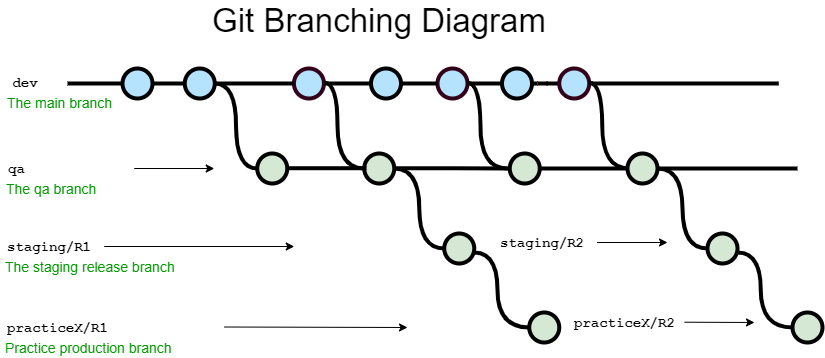

The diagram above was exported from draw.io. Its source (the exported page's mxGraphModel, read from the mxfile embedded in the PNG):
<mxGraphModel dx="1422" dy="762" grid="1" gridSize="10" guides="1" tooltips="1" connect="1" arrows="1" fold="1" page="1" pageScale="1" pageWidth="1100" pageHeight="850" math="0" shadow="0">
  <root>
    <mxCell id="0" />
    <mxCell id="1" parent="0" />
    <mxCell id="uWUnNED6HEl2aK5fdaIb-9" style="edgeStyle=orthogonalEdgeStyle;curved=1;rounded=0;html=1;exitX=1;exitY=0.5;exitPerimeter=0;entryX=0;entryY=0.5;entryPerimeter=0;endArrow=none;endFill=0;jettySize=auto;orthogonalLoop=1;strokeWidth=4;fontSize=15;" parent="1" source="uWUnNED6HEl2aK5fdaIb-10" target="uWUnNED6HEl2aK5fdaIb-15" edge="1">
      <mxGeometry relative="1" as="geometry" />
    </mxCell>
    <mxCell id="uWUnNED6HEl2aK5fdaIb-10" value="" style="verticalLabelPosition=bottom;verticalAlign=top;html=1;strokeWidth=4;shape=mxgraph.flowchart.on-page_reference;plain-blue;gradientColor=none;fillColor=#B5E3Fe;strokeColor=#000000;" parent="1" vertex="1">
      <mxGeometry x="267.25" y="88" width="30" height="30" as="geometry" />
    </mxCell>
    <mxCell id="uWUnNED6HEl2aK5fdaIb-80" value="" style="edgeStyle=orthogonalEdgeStyle;curved=1;rounded=0;orthogonalLoop=1;jettySize=auto;html=1;endArrow=none;endFill=0;strokeWidth=4;entryX=0;entryY=0.5;entryDx=0;entryDy=0;entryPerimeter=0;" parent="1" edge="1">
      <mxGeometry relative="1" as="geometry">
        <mxPoint x="861.25" y="102.99999999999989" as="targetPoint" />
        <mxPoint x="620" y="103" as="sourcePoint" />
      </mxGeometry>
    </mxCell>
    <mxCell id="uWUnNED6HEl2aK5fdaIb-12" value="" style="edgeStyle=orthogonalEdgeStyle;rounded=0;html=1;jettySize=auto;orthogonalLoop=1;strokeWidth=4;endArrow=none;endFill=0;startArrow=none;" parent="1" source="2On1wLGopeP5pV8aTETp-2" target="uWUnNED6HEl2aK5fdaIb-10" edge="1">
      <mxGeometry x="192.25" y="103" as="geometry">
        <mxPoint x="150" y="103" as="sourcePoint" />
      </mxGeometry>
    </mxCell>
    <mxCell id="uWUnNED6HEl2aK5fdaIb-13" value="dev" style="text;html=1;strokeColor=none;fillColor=none;align=center;verticalAlign=middle;whiteSpace=wrap;overflow=hidden;fontSize=14;fontStyle=1;fontFamily=Courier New;" parent="1" vertex="1">
      <mxGeometry x="83" y="82" width="50" height="42" as="geometry" />
    </mxCell>
    <mxCell id="uWUnNED6HEl2aK5fdaIb-14" style="edgeStyle=orthogonalEdgeStyle;curved=1;rounded=0;html=1;exitX=1;exitY=0.5;exitPerimeter=0;endArrow=none;endFill=0;jettySize=auto;orthogonalLoop=1;strokeWidth=4;fontSize=15;startArrow=none;" parent="1" source="2On1wLGopeP5pV8aTETp-20" edge="1">
      <mxGeometry relative="1" as="geometry">
        <mxPoint x="880" y="188" as="targetPoint" />
      </mxGeometry>
    </mxCell>
    <mxCell id="uWUnNED6HEl2aK5fdaIb-15" value="" style="verticalLabelPosition=bottom;verticalAlign=top;html=1;strokeWidth=4;shape=mxgraph.flowchart.on-page_reference;plain-purple;gradientColor=none;strokeColor=#000000;fillColor=#D5E8D4;" parent="1" vertex="1">
      <mxGeometry x="339.75" y="173" width="30" height="30" as="geometry" />
    </mxCell>
    <mxCell id="uWUnNED6HEl2aK5fdaIb-17" value="" style="verticalLabelPosition=bottom;verticalAlign=top;html=1;strokeWidth=4;shape=mxgraph.flowchart.on-page_reference;plain-purple;gradientColor=none;strokeColor=#000000;fillColor=#D5E8D4;" parent="1" vertex="1">
      <mxGeometry x="446.75" y="173" width="30" height="30" as="geometry" />
    </mxCell>
    <mxCell id="uWUnNED6HEl2aK5fdaIb-20" value="qa" style="text;html=1;strokeColor=none;fillColor=none;align=left;verticalAlign=middle;whiteSpace=wrap;overflow=hidden;fontSize=14;fontStyle=1;fontFamily=Courier New;" parent="1" vertex="1">
      <mxGeometry x="88.75" y="178" width="240" height="20" as="geometry" />
    </mxCell>
    <mxCell id="uWUnNED6HEl2aK5fdaIb-70" value="" style="verticalLabelPosition=bottom;verticalAlign=top;html=1;strokeWidth=4;shape=mxgraph.flowchart.on-page_reference;plain-purple;gradientColor=none;strokeColor=#000000;fillColor=#D5E8D4;" parent="1" vertex="1">
      <mxGeometry x="526.75" y="253" width="30" height="30" as="geometry" />
    </mxCell>
    <mxCell id="uWUnNED6HEl2aK5fdaIb-76" value="staging/R1" style="text;html=1;strokeColor=none;fillColor=none;align=left;verticalAlign=middle;whiteSpace=wrap;overflow=hidden;fontSize=14;fontStyle=1;fontFamily=Courier New;" parent="1" vertex="1">
      <mxGeometry x="87.75" y="256" width="91" height="20" as="geometry" />
    </mxCell>
    <mxCell id="uWUnNED6HEl2aK5fdaIb-82" value="" style="verticalLabelPosition=bottom;verticalAlign=top;html=1;strokeWidth=4;shape=mxgraph.flowchart.on-page_reference;plain-purple;gradientColor=none;strokeColor=#000000;fillColor=#D5E8D4;" parent="1" vertex="1">
      <mxGeometry x="611.75" y="332" width="30" height="30" as="geometry" />
    </mxCell>
    <mxCell id="uWUnNED6HEl2aK5fdaIb-86" value="practiceX/R1" style="text;html=1;strokeColor=none;fillColor=none;align=left;verticalAlign=middle;whiteSpace=wrap;overflow=hidden;fontSize=14;fontStyle=1;fontFamily=Courier New;" parent="1" vertex="1">
      <mxGeometry x="87.5" y="337" width="240" height="20" as="geometry" />
    </mxCell>
    <mxCell id="uWUnNED6HEl2aK5fdaIb-87" value="The staging release branch" style="text;html=1;strokeColor=none;fillColor=none;align=left;verticalAlign=middle;whiteSpace=wrap;overflow=hidden;fontSize=14;fontStyle=0;fontColor=#009900;" parent="1" vertex="1">
      <mxGeometry x="85.75" y="276" width="240" height="20" as="geometry" />
    </mxCell>
    <mxCell id="uWUnNED6HEl2aK5fdaIb-88" value="Practice production branch" style="text;html=1;strokeColor=none;fillColor=none;align=left;verticalAlign=middle;whiteSpace=wrap;overflow=hidden;fontSize=14;fontStyle=0;fontColor=#009900;" parent="1" vertex="1">
      <mxGeometry x="85.75" y="357" width="240" height="20" as="geometry" />
    </mxCell>
    <mxCell id="uWUnNED6HEl2aK5fdaIb-89" value="The qa branch" style="text;html=1;strokeColor=none;fillColor=none;align=left;verticalAlign=middle;whiteSpace=wrap;overflow=hidden;fontSize=14;fontStyle=0;fontColor=#009900;" parent="1" vertex="1">
      <mxGeometry x="86.75" y="198" width="240" height="20" as="geometry" />
    </mxCell>
    <mxCell id="uWUnNED6HEl2aK5fdaIb-90" value="The main branch&lt;br&gt;" style="text;html=1;strokeColor=none;fillColor=none;align=left;verticalAlign=middle;whiteSpace=wrap;overflow=hidden;fontSize=14;fontStyle=0;fontColor=#009900;" parent="1" vertex="1">
      <mxGeometry x="88.25" y="112" width="146.75" height="20" as="geometry" />
    </mxCell>
    <mxCell id="uWUnNED6HEl2aK5fdaIb-91" value="" style="endArrow=classic;html=1;strokeWidth=1;fontFamily=Courier New;fontColor=#009900;" parent="1" edge="1">
      <mxGeometry width="50" height="50" relative="1" as="geometry">
        <mxPoint x="306.75" y="346.5" as="sourcePoint" />
        <mxPoint x="490" y="347" as="targetPoint" />
      </mxGeometry>
    </mxCell>
    <mxCell id="uWUnNED6HEl2aK5fdaIb-92" value="" style="endArrow=classic;html=1;strokeWidth=1;fontFamily=Courier New;fontColor=#009900;" parent="1" edge="1">
      <mxGeometry width="50" height="50" relative="1" as="geometry">
        <mxPoint x="186.75" y="266" as="sourcePoint" />
        <mxPoint x="376.75" y="266" as="targetPoint" />
      </mxGeometry>
    </mxCell>
    <mxCell id="uWUnNED6HEl2aK5fdaIb-93" value="" style="endArrow=classic;html=1;strokeWidth=1;fontFamily=Courier New;fontColor=#009900;" parent="1" edge="1">
      <mxGeometry width="50" height="50" relative="1" as="geometry">
        <mxPoint x="216.75" y="188" as="sourcePoint" />
        <mxPoint x="296.75" y="188" as="targetPoint" />
      </mxGeometry>
    </mxCell>
    <mxCell id="fSnZ5vnYTslC5NarKmr_-11" value="Git Branching Diagram" style="text;html=1;strokeColor=none;fillColor=none;align=center;verticalAlign=middle;whiteSpace=wrap;rounded=0;fontSize=33;fontColor=#000000;" parent="1" vertex="1">
      <mxGeometry x="192.75" y="20" width="538" height="40" as="geometry" />
    </mxCell>
    <mxCell id="9hBKPDzoitwpIBdzFDQ7-21" value="" style="edgeStyle=orthogonalEdgeStyle;rounded=0;orthogonalLoop=1;jettySize=auto;html=1;fontSize=15;endArrow=none;endFill=0;strokeWidth=4;exitX=1;exitY=0.5;exitDx=0;exitDy=0;exitPerimeter=0;startArrow=none;" parent="1" edge="1">
      <mxGeometry relative="1" as="geometry">
        <mxPoint x="630" y="103" as="targetPoint" />
        <mxPoint x="628.75" y="103" as="sourcePoint" />
      </mxGeometry>
    </mxCell>
    <mxCell id="2On1wLGopeP5pV8aTETp-2" value="" style="verticalLabelPosition=bottom;verticalAlign=top;html=1;strokeWidth=4;shape=mxgraph.flowchart.on-page_reference;plain-blue;gradientColor=none;strokeColor=#000000;fillColor=#B5E3FE;" parent="1" vertex="1">
      <mxGeometry x="205" y="88" width="30" height="30" as="geometry" />
    </mxCell>
    <mxCell id="2On1wLGopeP5pV8aTETp-3" value="" style="edgeStyle=orthogonalEdgeStyle;rounded=0;html=1;jettySize=auto;orthogonalLoop=1;strokeWidth=4;endArrow=none;endFill=0;" parent="1" target="2On1wLGopeP5pV8aTETp-2" edge="1">
      <mxGeometry x="192.25" y="103" as="geometry">
        <mxPoint x="150" y="103" as="sourcePoint" />
        <mxPoint x="267.25" y="103" as="targetPoint" />
      </mxGeometry>
    </mxCell>
    <mxCell id="2On1wLGopeP5pV8aTETp-8" value="" style="verticalLabelPosition=bottom;verticalAlign=top;html=1;strokeWidth=4;shape=mxgraph.flowchart.on-page_reference;plain-blue;gradientColor=none;strokeColor=#33001A;fillColor=#B5E3FE;" parent="1" vertex="1">
      <mxGeometry x="376.43" y="88" width="30" height="30" as="geometry" />
    </mxCell>
    <mxCell id="2On1wLGopeP5pV8aTETp-9" value="" style="edgeStyle=orthogonalEdgeStyle;rounded=0;orthogonalLoop=1;jettySize=auto;html=1;fontSize=15;endArrow=none;endFill=0;strokeWidth=4;exitX=1;exitY=0.5;exitDx=0;exitDy=0;exitPerimeter=0;" parent="1" source="uWUnNED6HEl2aK5fdaIb-10" target="2On1wLGopeP5pV8aTETp-8" edge="1">
      <mxGeometry relative="1" as="geometry">
        <mxPoint x="630" y="102.99999999999989" as="targetPoint" />
        <mxPoint x="297.25" y="102.99999999999989" as="sourcePoint" />
      </mxGeometry>
    </mxCell>
    <mxCell id="2On1wLGopeP5pV8aTETp-12" style="edgeStyle=orthogonalEdgeStyle;curved=1;rounded=0;html=1;exitX=1;exitY=0.5;exitPerimeter=0;endArrow=none;endFill=0;jettySize=auto;orthogonalLoop=1;strokeWidth=4;fontSize=15;entryX=0;entryY=0.5;entryDx=0;entryDy=0;entryPerimeter=0;" parent="1" target="uWUnNED6HEl2aK5fdaIb-17" edge="1">
      <mxGeometry relative="1" as="geometry">
        <mxPoint x="406.43" y="102.02999999999989" as="sourcePoint" />
        <mxPoint x="450" y="182" as="targetPoint" />
        <Array as="points">
          <mxPoint x="420" y="102" />
          <mxPoint x="420" y="188" />
        </Array>
      </mxGeometry>
    </mxCell>
    <mxCell id="2On1wLGopeP5pV8aTETp-14" style="edgeStyle=orthogonalEdgeStyle;rounded=0;orthogonalLoop=1;jettySize=auto;html=1;entryX=1;entryY=0.5;entryDx=0;entryDy=0;entryPerimeter=0;endArrow=none;endFill=0;strokeWidth=4;curved=1;exitX=0;exitY=0.5;exitDx=0;exitDy=0;exitPerimeter=0;" parent="1" source="uWUnNED6HEl2aK5fdaIb-70" target="uWUnNED6HEl2aK5fdaIb-17" edge="1">
      <mxGeometry relative="1" as="geometry">
        <mxPoint x="539.25" y="272.0000000000001" as="sourcePoint" />
        <mxPoint x="492.25" y="191.99999999999994" as="targetPoint" />
      </mxGeometry>
    </mxCell>
    <mxCell id="2On1wLGopeP5pV8aTETp-15" value="" style="verticalLabelPosition=bottom;verticalAlign=top;html=1;strokeWidth=4;shape=mxgraph.flowchart.on-page_reference;plain-blue;gradientColor=none;strokeColor=#33001A;fillColor=#B5E3FE;" parent="1" vertex="1">
      <mxGeometry x="520" y="88" width="30" height="30" as="geometry" />
    </mxCell>
    <mxCell id="2On1wLGopeP5pV8aTETp-16" value="" style="edgeStyle=orthogonalEdgeStyle;rounded=0;orthogonalLoop=1;jettySize=auto;html=1;fontSize=15;endArrow=none;endFill=0;strokeWidth=4;exitX=1;exitY=0.5;exitDx=0;exitDy=0;exitPerimeter=0;startArrow=none;" parent="1" source="2On1wLGopeP5pV8aTETp-42" target="2On1wLGopeP5pV8aTETp-15" edge="1">
      <mxGeometry relative="1" as="geometry">
        <mxPoint x="630" y="103" as="targetPoint" />
        <mxPoint x="406.43000000000006" y="103" as="sourcePoint" />
      </mxGeometry>
    </mxCell>
    <mxCell id="2On1wLGopeP5pV8aTETp-18" value="" style="edgeStyle=orthogonalEdgeStyle;rounded=0;orthogonalLoop=1;jettySize=auto;html=1;fontSize=15;endArrow=none;endFill=0;strokeWidth=4;exitX=1;exitY=0.5;exitDx=0;exitDy=0;exitPerimeter=0;startArrow=none;" parent="1" source="2On1wLGopeP5pV8aTETp-44" edge="1">
      <mxGeometry relative="1" as="geometry">
        <mxPoint x="620" y="103" as="targetPoint" />
        <mxPoint x="550" y="103" as="sourcePoint" />
      </mxGeometry>
    </mxCell>
    <mxCell id="2On1wLGopeP5pV8aTETp-20" value="" style="verticalLabelPosition=bottom;verticalAlign=top;html=1;strokeWidth=4;shape=mxgraph.flowchart.on-page_reference;plain-purple;gradientColor=none;strokeColor=#000000;fillColor=#D5E8D4;" parent="1" vertex="1">
      <mxGeometry x="592.25" y="173" width="30" height="30" as="geometry" />
    </mxCell>
    <mxCell id="2On1wLGopeP5pV8aTETp-22" style="edgeStyle=orthogonalEdgeStyle;curved=1;rounded=0;html=1;exitX=1;exitY=0.5;exitPerimeter=0;endArrow=none;endFill=0;jettySize=auto;orthogonalLoop=1;strokeWidth=4;fontSize=15;entryX=0;entryY=0.5;entryDx=0;entryDy=0;entryPerimeter=0;" parent="1" edge="1">
      <mxGeometry relative="1" as="geometry">
        <mxPoint x="549.34" y="101.99999999999986" as="sourcePoint" />
        <mxPoint x="589.66" y="187.97000000000003" as="targetPoint" />
        <Array as="points">
          <mxPoint x="562.91" y="101.97" />
          <mxPoint x="562.91" y="187.97000000000003" />
        </Array>
      </mxGeometry>
    </mxCell>
    <mxCell id="2On1wLGopeP5pV8aTETp-23" value="" style="verticalLabelPosition=bottom;verticalAlign=top;html=1;strokeWidth=4;shape=mxgraph.flowchart.on-page_reference;plain-blue;gradientColor=none;strokeColor=#33001A;fillColor=#B5E3FE;" parent="1" vertex="1">
      <mxGeometry x="641.75" y="88" width="30" height="30" as="geometry" />
    </mxCell>
    <mxCell id="2On1wLGopeP5pV8aTETp-25" style="edgeStyle=orthogonalEdgeStyle;curved=1;rounded=0;html=1;exitX=1;exitY=0.5;exitPerimeter=0;endArrow=none;endFill=0;jettySize=auto;orthogonalLoop=1;strokeWidth=4;fontSize=15;entryX=0;entryY=0.5;entryDx=0;entryDy=0;entryPerimeter=0;" parent="1" edge="1">
      <mxGeometry relative="1" as="geometry">
        <mxPoint x="671.0900000000001" y="101.99999999999989" as="sourcePoint" />
        <mxPoint x="711.4099999999999" y="187.97000000000003" as="targetPoint" />
        <Array as="points">
          <mxPoint x="684.66" y="101.97" />
          <mxPoint x="684.66" y="187.97000000000003" />
        </Array>
      </mxGeometry>
    </mxCell>
    <mxCell id="2On1wLGopeP5pV8aTETp-27" value="" style="edgeStyle=orthogonalEdgeStyle;rounded=0;orthogonalLoop=1;jettySize=auto;html=1;fontSize=15;endArrow=none;endFill=0;strokeWidth=4;exitX=1;exitY=0.5;exitDx=0;exitDy=0;exitPerimeter=0;" parent="1" edge="1">
      <mxGeometry relative="1" as="geometry">
        <mxPoint x="448.93000000000006" y="187.70999999999998" as="targetPoint" />
        <mxPoint x="369.75" y="187.70999999999998" as="sourcePoint" />
      </mxGeometry>
    </mxCell>
    <mxCell id="2On1wLGopeP5pV8aTETp-28" value="" style="edgeStyle=orthogonalEdgeStyle;rounded=0;orthogonalLoop=1;jettySize=auto;html=1;fontSize=15;endArrow=none;endFill=0;strokeWidth=4;exitX=1;exitY=0.5;exitDx=0;exitDy=0;exitPerimeter=0;entryX=0;entryY=0.5;entryDx=0;entryDy=0;entryPerimeter=0;" parent="1" target="2On1wLGopeP5pV8aTETp-20" edge="1">
      <mxGeometry relative="1" as="geometry">
        <mxPoint x="556.75" y="187.71000000000004" as="targetPoint" />
        <mxPoint x="477.57" y="187.71000000000004" as="sourcePoint" />
      </mxGeometry>
    </mxCell>
    <mxCell id="2On1wLGopeP5pV8aTETp-29" style="edgeStyle=orthogonalEdgeStyle;rounded=0;orthogonalLoop=1;jettySize=auto;html=1;entryX=1;entryY=0.5;entryDx=0;entryDy=0;entryPerimeter=0;endArrow=none;endFill=0;strokeWidth=4;curved=1;" parent="1" source="uWUnNED6HEl2aK5fdaIb-82" edge="1">
      <mxGeometry relative="1" as="geometry">
        <mxPoint x="606.75" y="352" as="sourcePoint" />
        <mxPoint x="556.75" y="272" as="targetPoint" />
        <Array as="points">
          <mxPoint x="580" y="347" />
          <mxPoint x="580" y="272" />
        </Array>
      </mxGeometry>
    </mxCell>
    <mxCell id="2On1wLGopeP5pV8aTETp-33" value="" style="verticalLabelPosition=bottom;verticalAlign=top;html=1;strokeWidth=4;shape=mxgraph.flowchart.on-page_reference;plain-purple;gradientColor=none;strokeColor=#000000;fillColor=#D5E8D4;" parent="1" vertex="1">
      <mxGeometry x="710" y="173" width="30" height="30" as="geometry" />
    </mxCell>
    <mxCell id="2On1wLGopeP5pV8aTETp-34" value="" style="verticalLabelPosition=bottom;verticalAlign=top;html=1;strokeWidth=4;shape=mxgraph.flowchart.on-page_reference;plain-purple;gradientColor=none;strokeColor=#000000;fillColor=#D5E8D4;" parent="1" vertex="1">
      <mxGeometry x="790" y="253" width="30" height="30" as="geometry" />
    </mxCell>
    <mxCell id="2On1wLGopeP5pV8aTETp-35" value="" style="verticalLabelPosition=bottom;verticalAlign=top;html=1;strokeWidth=4;shape=mxgraph.flowchart.on-page_reference;plain-purple;gradientColor=none;strokeColor=#000000;fillColor=#D5E8D4;" parent="1" vertex="1">
      <mxGeometry x="875" y="332" width="30" height="30" as="geometry" />
    </mxCell>
    <mxCell id="2On1wLGopeP5pV8aTETp-36" style="edgeStyle=orthogonalEdgeStyle;rounded=0;orthogonalLoop=1;jettySize=auto;html=1;entryX=1;entryY=0.5;entryDx=0;entryDy=0;entryPerimeter=0;endArrow=none;endFill=0;strokeWidth=4;curved=1;exitX=0;exitY=0.5;exitDx=0;exitDy=0;exitPerimeter=0;" parent="1" source="2On1wLGopeP5pV8aTETp-34" target="2On1wLGopeP5pV8aTETp-33" edge="1">
      <mxGeometry relative="1" as="geometry">
        <mxPoint x="802.5" y="272.0000000000001" as="sourcePoint" />
        <mxPoint x="755.5" y="191.99999999999994" as="targetPoint" />
      </mxGeometry>
    </mxCell>
    <mxCell id="2On1wLGopeP5pV8aTETp-37" style="edgeStyle=orthogonalEdgeStyle;rounded=0;orthogonalLoop=1;jettySize=auto;html=1;entryX=1;entryY=0.5;entryDx=0;entryDy=0;entryPerimeter=0;endArrow=none;endFill=0;strokeWidth=4;curved=1;" parent="1" source="2On1wLGopeP5pV8aTETp-35" edge="1">
      <mxGeometry relative="1" as="geometry">
        <mxPoint x="870" y="352" as="sourcePoint" />
        <mxPoint x="820" y="272" as="targetPoint" />
        <Array as="points">
          <mxPoint x="843.25" y="347" />
          <mxPoint x="843.25" y="272" />
        </Array>
      </mxGeometry>
    </mxCell>
    <mxCell id="2On1wLGopeP5pV8aTETp-38" value="staging/R2" style="text;html=1;strokeColor=none;fillColor=none;align=left;verticalAlign=middle;whiteSpace=wrap;overflow=hidden;fontSize=14;fontStyle=1;fontFamily=Courier New;" parent="1" vertex="1">
      <mxGeometry x="580.5" y="252" width="91" height="20" as="geometry" />
    </mxCell>
    <mxCell id="2On1wLGopeP5pV8aTETp-39" value="" style="endArrow=classic;html=1;strokeWidth=1;fontFamily=Courier New;fontColor=#009900;" parent="1" edge="1">
      <mxGeometry width="50" height="50" relative="1" as="geometry">
        <mxPoint x="679.5" y="262" as="sourcePoint" />
        <mxPoint x="750" y="262" as="targetPoint" />
      </mxGeometry>
    </mxCell>
    <mxCell id="2On1wLGopeP5pV8aTETp-40" value="practiceX/R2" style="text;html=1;strokeColor=none;fillColor=none;align=left;verticalAlign=middle;whiteSpace=wrap;overflow=hidden;fontSize=14;fontStyle=1;fontFamily=Courier New;" parent="1" vertex="1">
      <mxGeometry x="655" y="332" width="240" height="20" as="geometry" />
    </mxCell>
    <mxCell id="2On1wLGopeP5pV8aTETp-41" value="" style="endArrow=classic;html=1;strokeWidth=1;fontFamily=Courier New;fontColor=#009900;" parent="1" edge="1">
      <mxGeometry width="50" height="50" relative="1" as="geometry">
        <mxPoint x="767" y="341.71" as="sourcePoint" />
        <mxPoint x="837" y="342" as="targetPoint" />
      </mxGeometry>
    </mxCell>
    <mxCell id="2On1wLGopeP5pV8aTETp-42" value="" style="verticalLabelPosition=bottom;verticalAlign=top;html=1;strokeWidth=4;shape=mxgraph.flowchart.on-page_reference;plain-blue;gradientColor=none;strokeColor=#000000;fillColor=#B5E3FE;" parent="1" vertex="1">
      <mxGeometry x="453.5" y="88" width="30" height="30" as="geometry" />
    </mxCell>
    <mxCell id="2On1wLGopeP5pV8aTETp-43" value="" style="edgeStyle=orthogonalEdgeStyle;rounded=0;orthogonalLoop=1;jettySize=auto;html=1;fontSize=15;endArrow=none;endFill=0;strokeWidth=4;exitX=1;exitY=0.5;exitDx=0;exitDy=0;exitPerimeter=0;startArrow=none;" parent="1" source="2On1wLGopeP5pV8aTETp-8" target="2On1wLGopeP5pV8aTETp-42" edge="1">
      <mxGeometry relative="1" as="geometry">
        <mxPoint x="520" y="102.99999999999989" as="targetPoint" />
        <mxPoint x="406.43000000000006" y="102.99999999999989" as="sourcePoint" />
      </mxGeometry>
    </mxCell>
    <mxCell id="2On1wLGopeP5pV8aTETp-44" value="" style="verticalLabelPosition=bottom;verticalAlign=top;html=1;strokeWidth=4;shape=mxgraph.flowchart.on-page_reference;plain-blue;gradientColor=none;strokeColor=#000000;fillColor=#B5E3FE;" parent="1" vertex="1">
      <mxGeometry x="584.5" y="88" width="30" height="30" as="geometry" />
    </mxCell>
    <mxCell id="2On1wLGopeP5pV8aTETp-45" value="" style="edgeStyle=orthogonalEdgeStyle;rounded=0;orthogonalLoop=1;jettySize=auto;html=1;fontSize=15;endArrow=none;endFill=0;strokeWidth=4;exitX=1;exitY=0.5;exitDx=0;exitDy=0;exitPerimeter=0;startArrow=none;" parent="1" source="2On1wLGopeP5pV8aTETp-15" target="2On1wLGopeP5pV8aTETp-44" edge="1">
      <mxGeometry relative="1" as="geometry">
        <mxPoint x="620" y="102.99999999999989" as="targetPoint" />
        <mxPoint x="550" y="102.99999999999989" as="sourcePoint" />
      </mxGeometry>
    </mxCell>
  </root>
</mxGraphModel>